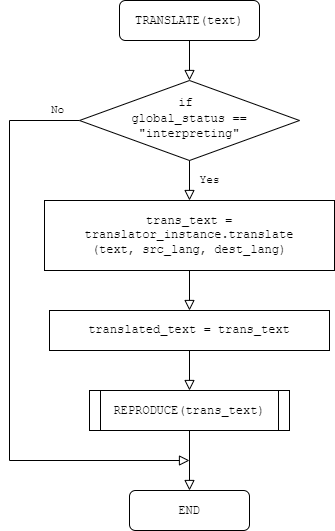

The diagram above was exported from draw.io. Its source (the exported page's mxGraphModel, read from the mxfile embedded in the PNG):
<mxGraphModel dx="1106" dy="680" grid="1" gridSize="10" guides="1" tooltips="1" connect="1" arrows="1" fold="1" page="1" pageScale="1" pageWidth="827" pageHeight="1169" math="0" shadow="0">
  <root>
    <mxCell id="0" />
    <mxCell id="1" parent="0" />
    <mxCell id="nbrReOkkFOG3u1VCIMLb-1" value="" style="edgeStyle=orthogonalEdgeStyle;rounded=0;jumpSize=6;orthogonalLoop=1;jettySize=auto;html=1;labelBackgroundColor=default;strokeColor=default;strokeWidth=1;fontFamily=Courier New;endArrow=block;endFill=0;endSize=8;" parent="1" source="nbrReOkkFOG3u1VCIMLb-2" target="nbrReOkkFOG3u1VCIMLb-4" edge="1">
      <mxGeometry relative="1" as="geometry" />
    </mxCell>
    <mxCell id="nbrReOkkFOG3u1VCIMLb-2" value="&lt;font face=&quot;Courier New&quot;&gt;TRANSLATE(text)&lt;/font&gt;" style="rounded=1;whiteSpace=wrap;html=1;fontSize=12;glass=0;strokeWidth=1;shadow=0;" parent="1" vertex="1">
      <mxGeometry x="250" y="80" width="140" height="40" as="geometry" />
    </mxCell>
    <mxCell id="nbrReOkkFOG3u1VCIMLb-3" value="No" style="edgeStyle=orthogonalEdgeStyle;rounded=0;html=1;jettySize=auto;orthogonalLoop=1;fontSize=11;endArrow=block;endFill=0;endSize=8;strokeWidth=1;shadow=0;labelBackgroundColor=none;fontFamily=Courier New;" parent="1" source="nbrReOkkFOG3u1VCIMLb-4" edge="1">
      <mxGeometry x="-0.9259" y="-10" relative="1" as="geometry">
        <mxPoint as="offset" />
        <mxPoint x="320" y="540" as="targetPoint" />
        <Array as="points">
          <mxPoint x="140" y="200" />
          <mxPoint x="140" y="540" />
          <mxPoint x="320" y="540" />
        </Array>
      </mxGeometry>
    </mxCell>
    <mxCell id="nbrReOkkFOG3u1VCIMLb-4" value="&lt;font face=&quot;Courier New&quot;&gt;if &lt;br&gt;global_status == &quot;interpreting&quot;&lt;/font&gt;" style="rhombus;whiteSpace=wrap;html=1;shadow=0;fontFamily=Helvetica;fontSize=12;align=center;strokeWidth=1;spacing=6;spacingTop=-4;" parent="1" vertex="1">
      <mxGeometry x="210" y="160" width="220" height="80" as="geometry" />
    </mxCell>
    <mxCell id="nbrReOkkFOG3u1VCIMLb-8" value="&lt;font face=&quot;Courier New&quot;&gt;END&lt;/font&gt;" style="rounded=1;whiteSpace=wrap;html=1;fontSize=12;glass=0;strokeWidth=1;shadow=0;" parent="1" vertex="1">
      <mxGeometry x="260" y="570" width="120" height="40" as="geometry" />
    </mxCell>
    <mxCell id="nbrReOkkFOG3u1VCIMLb-9" value="" style="edgeStyle=orthogonalEdgeStyle;rounded=0;jumpSize=6;orthogonalLoop=1;jettySize=auto;html=1;labelBackgroundColor=default;strokeColor=default;strokeWidth=1;fontFamily=Courier New;endArrow=block;endFill=0;endSize=8;labelBorderColor=none;entryX=0.5;entryY=0;entryDx=0;entryDy=0;" parent="1" source="nbrReOkkFOG3u1VCIMLb-10" target="nbrReOkkFOG3u1VCIMLb-19" edge="1">
      <mxGeometry relative="1" as="geometry">
        <mxPoint x="320" y="370" as="targetPoint" />
      </mxGeometry>
    </mxCell>
    <mxCell id="nbrReOkkFOG3u1VCIMLb-10" value="trans_text = translator_instance.translate&lt;br&gt;(text, src_lang, dest_lang)" style="rounded=0;whiteSpace=wrap;html=1;fontFamily=Courier New;" parent="1" vertex="1">
      <mxGeometry x="175" y="280" width="290" height="70" as="geometry" />
    </mxCell>
    <mxCell id="nbrReOkkFOG3u1VCIMLb-11" value="Yes" style="edgeStyle=orthogonalEdgeStyle;rounded=0;html=1;jettySize=auto;orthogonalLoop=1;fontSize=11;endArrow=block;endFill=0;endSize=8;strokeWidth=1;shadow=0;labelBackgroundColor=none;fontFamily=Courier New;exitX=0.5;exitY=1;exitDx=0;exitDy=0;" parent="1" source="nbrReOkkFOG3u1VCIMLb-4" edge="1">
      <mxGeometry y="20" relative="1" as="geometry">
        <mxPoint as="offset" />
        <mxPoint x="350" y="260" as="sourcePoint" />
        <mxPoint x="320" y="280" as="targetPoint" />
      </mxGeometry>
    </mxCell>
    <mxCell id="vCsg1nrSDT_kO04BV9y--4" value="" style="edgeStyle=orthogonalEdgeStyle;rounded=0;orthogonalLoop=1;jettySize=auto;html=1;fontFamily=Courier New;endArrow=block;endFill=0;endSize=8;" parent="1" source="nbrReOkkFOG3u1VCIMLb-19" target="vCsg1nrSDT_kO04BV9y--3" edge="1">
      <mxGeometry relative="1" as="geometry" />
    </mxCell>
    <mxCell id="nbrReOkkFOG3u1VCIMLb-19" value="translated_text = trans_text" style="rounded=0;whiteSpace=wrap;html=1;fontFamily=Courier New;" parent="1" vertex="1">
      <mxGeometry x="180" y="390" width="280" height="40" as="geometry" />
    </mxCell>
    <mxCell id="nbrReOkkFOG3u1VCIMLb-20" value="" style="edgeStyle=orthogonalEdgeStyle;rounded=0;orthogonalLoop=1;jettySize=auto;html=1;endSize=8;endArrow=block;endFill=0;exitX=0.5;exitY=1;exitDx=0;exitDy=0;" parent="1" target="nbrReOkkFOG3u1VCIMLb-8" edge="1">
      <mxGeometry relative="1" as="geometry">
        <mxPoint x="320" y="510" as="sourcePoint" />
      </mxGeometry>
    </mxCell>
    <mxCell id="vCsg1nrSDT_kO04BV9y--3" value="&lt;font face=&quot;Courier New&quot;&gt;REPRODUCE(trans_text)&lt;/font&gt;" style="shape=process;whiteSpace=wrap;html=1;backgroundOutline=1;size=0.05555555555555555;" parent="1" vertex="1">
      <mxGeometry x="220" y="470" width="200" height="40" as="geometry" />
    </mxCell>
  </root>
</mxGraphModel>